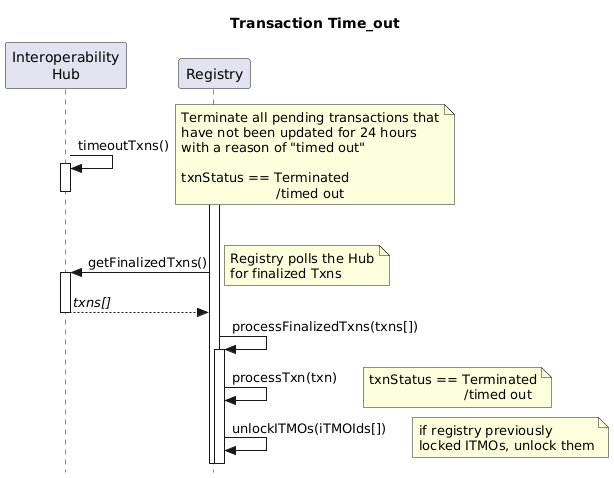

The diagram above was rendered by PlantUML. Its source (embedded in the PNG):
@startuml TxnTime_out_Sequence

title Transaction Time_out

skinparam style strictuml

participant "Interoperability\nHub" as Hub
participant "Registry" as Reg

Hub -> Hub++: timeoutTxns()
note right: Terminate all pending transactions that\nhave not been updated for 24 hours\nwith a reason of "timed out"\n\ntxnStatus == Terminated\n                       /timed out
deactivate Hub

activate Reg
Reg -> Hub++: getFinalizedTxns()
  note right: Registry polls the Hub\nfor finalized Txns
  
Reg <-- Hub: //txns[]//
deactivate Hub

Reg -> Reg: processFinalizedTxns(txns[])
activate Reg
Reg -> Reg: processTxn(txn)
note right: txnStatus == Terminated\n                       /timed out
Reg -> Reg: unlockITMOs(iTMOIds[])
note right: if registry previously\nlocked ITMOs, unlock them

@enduml